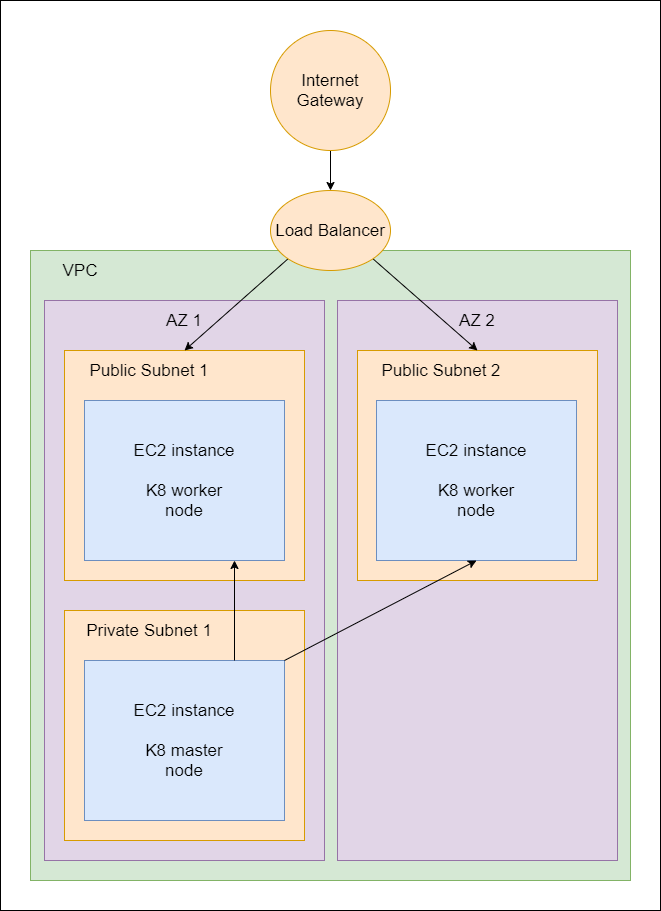

The diagram above was exported from draw.io. Its source (the exported page's mxGraphModel, read from the mxfile embedded in the PNG):
<mxGraphModel dx="740" dy="1970" grid="1" gridSize="10" guides="1" tooltips="1" connect="1" arrows="1" fold="1" page="1" pageScale="1" pageWidth="1169" pageHeight="827" math="0" shadow="0">
  <root>
    <mxCell id="0" />
    <mxCell id="1" parent="0" />
    <mxCell id="zQiCcsCawNQomk5Mror5-1" value="" style="rounded=0;whiteSpace=wrap;html=1;" vertex="1" parent="1">
      <mxGeometry x="170" y="-150" width="660" height="910" as="geometry" />
    </mxCell>
    <mxCell id="MCLDEiyw6MSC6ghwdwSk-16" value="" style="rounded=0;whiteSpace=wrap;html=1;fontSize=17;fillColor=#d5e8d4;strokeColor=#82b366;" parent="1" vertex="1">
      <mxGeometry x="200" y="100" width="600" height="630" as="geometry" />
    </mxCell>
    <mxCell id="MCLDEiyw6MSC6ghwdwSk-6" value="" style="group" parent="1" vertex="1" connectable="0">
      <mxGeometry x="517" y="200" width="270" height="510" as="geometry" />
    </mxCell>
    <mxCell id="MCLDEiyw6MSC6ghwdwSk-20" value="" style="group" parent="MCLDEiyw6MSC6ghwdwSk-6" vertex="1" connectable="0">
      <mxGeometry x="-10" y="-50" width="280" height="560" as="geometry" />
    </mxCell>
    <mxCell id="MCLDEiyw6MSC6ghwdwSk-21" value="" style="rounded=0;whiteSpace=wrap;html=1;fontSize=17;fillColor=#e1d5e7;strokeColor=#9673a6;" parent="MCLDEiyw6MSC6ghwdwSk-20" vertex="1">
      <mxGeometry width="280" height="560" as="geometry" />
    </mxCell>
    <mxCell id="MCLDEiyw6MSC6ghwdwSk-22" value="AZ 2" style="text;html=1;strokeColor=none;fillColor=none;align=center;verticalAlign=middle;whiteSpace=wrap;rounded=0;fontSize=17;" parent="MCLDEiyw6MSC6ghwdwSk-20" vertex="1">
      <mxGeometry x="120" y="10" width="40" height="20" as="geometry" />
    </mxCell>
    <mxCell id="MCLDEiyw6MSC6ghwdwSk-7" value="" style="rounded=0;whiteSpace=wrap;html=1;fillColor=#ffe6cc;strokeColor=#d79b00;" parent="MCLDEiyw6MSC6ghwdwSk-20" vertex="1">
      <mxGeometry x="20" y="50" width="240" height="230" as="geometry" />
    </mxCell>
    <mxCell id="MCLDEiyw6MSC6ghwdwSk-8" value="Public Subnet 2" style="text;html=1;strokeColor=none;fillColor=none;align=center;verticalAlign=middle;whiteSpace=wrap;rounded=0;fontSize=17;" parent="MCLDEiyw6MSC6ghwdwSk-20" vertex="1">
      <mxGeometry x="29" y="60" width="150" height="20" as="geometry" />
    </mxCell>
    <mxCell id="MCLDEiyw6MSC6ghwdwSk-9" value="" style="rounded=0;whiteSpace=wrap;html=1;fontSize=17;fillColor=#dae8fc;strokeColor=#6c8ebf;" parent="MCLDEiyw6MSC6ghwdwSk-20" vertex="1">
      <mxGeometry x="39" y="100" width="200" height="160" as="geometry" />
    </mxCell>
    <mxCell id="MCLDEiyw6MSC6ghwdwSk-10" value="EC2 instance&lt;br&gt;&lt;br&gt;K8 worker node" style="text;html=1;strokeColor=none;fillColor=none;align=center;verticalAlign=middle;whiteSpace=wrap;rounded=0;fontSize=17;" parent="MCLDEiyw6MSC6ghwdwSk-20" vertex="1">
      <mxGeometry x="84" y="170" width="110" height="20" as="geometry" />
    </mxCell>
    <mxCell id="MCLDEiyw6MSC6ghwdwSk-23" value="" style="group" parent="1" vertex="1" connectable="0">
      <mxGeometry x="234" y="200" width="260" height="510" as="geometry" />
    </mxCell>
    <mxCell id="MCLDEiyw6MSC6ghwdwSk-5" value="" style="group;fillColor=#e1d5e7;strokeColor=#9673a6;" parent="MCLDEiyw6MSC6ghwdwSk-23" vertex="1" connectable="0">
      <mxGeometry width="260" height="510" as="geometry" />
    </mxCell>
    <mxCell id="MCLDEiyw6MSC6ghwdwSk-19" value="" style="group" parent="MCLDEiyw6MSC6ghwdwSk-5" vertex="1" connectable="0">
      <mxGeometry x="-20" y="-50" width="280" height="560" as="geometry" />
    </mxCell>
    <mxCell id="MCLDEiyw6MSC6ghwdwSk-17" value="" style="rounded=0;whiteSpace=wrap;html=1;fontSize=17;fillColor=#e1d5e7;strokeColor=#9673a6;" parent="MCLDEiyw6MSC6ghwdwSk-19" vertex="1">
      <mxGeometry width="280" height="560" as="geometry" />
    </mxCell>
    <mxCell id="MCLDEiyw6MSC6ghwdwSk-18" value="AZ 1" style="text;html=1;strokeColor=none;fillColor=none;align=center;verticalAlign=middle;whiteSpace=wrap;rounded=0;fontSize=17;" parent="MCLDEiyw6MSC6ghwdwSk-19" vertex="1">
      <mxGeometry x="120" y="10" width="40" height="20" as="geometry" />
    </mxCell>
    <mxCell id="MCLDEiyw6MSC6ghwdwSk-1" value="" style="rounded=0;whiteSpace=wrap;html=1;fillColor=#ffe6cc;strokeColor=#d79b00;" parent="MCLDEiyw6MSC6ghwdwSk-5" vertex="1">
      <mxGeometry width="240" height="230" as="geometry" />
    </mxCell>
    <mxCell id="MCLDEiyw6MSC6ghwdwSk-2" value="Public Subnet 1" style="text;html=1;strokeColor=none;fillColor=none;align=center;verticalAlign=middle;whiteSpace=wrap;rounded=0;fontSize=17;" parent="MCLDEiyw6MSC6ghwdwSk-5" vertex="1">
      <mxGeometry x="10" y="10" width="150" height="20" as="geometry" />
    </mxCell>
    <mxCell id="MCLDEiyw6MSC6ghwdwSk-3" value="" style="rounded=0;whiteSpace=wrap;html=1;fontSize=17;fillColor=#dae8fc;strokeColor=#6c8ebf;" parent="MCLDEiyw6MSC6ghwdwSk-5" vertex="1">
      <mxGeometry x="20" y="50" width="200" height="160" as="geometry" />
    </mxCell>
    <mxCell id="MCLDEiyw6MSC6ghwdwSk-4" value="EC2 instance&lt;br&gt;&lt;br&gt;K8 worker node" style="text;html=1;strokeColor=none;fillColor=none;align=center;verticalAlign=middle;whiteSpace=wrap;rounded=0;fontSize=17;" parent="MCLDEiyw6MSC6ghwdwSk-5" vertex="1">
      <mxGeometry x="65" y="120" width="110" height="20" as="geometry" />
    </mxCell>
    <mxCell id="MCLDEiyw6MSC6ghwdwSk-11" value="" style="group" parent="MCLDEiyw6MSC6ghwdwSk-23" vertex="1" connectable="0">
      <mxGeometry y="260" width="240" height="230" as="geometry" />
    </mxCell>
    <mxCell id="MCLDEiyw6MSC6ghwdwSk-12" value="" style="rounded=0;whiteSpace=wrap;html=1;fillColor=#ffe6cc;strokeColor=#d79b00;" parent="MCLDEiyw6MSC6ghwdwSk-11" vertex="1">
      <mxGeometry width="240" height="230" as="geometry" />
    </mxCell>
    <mxCell id="MCLDEiyw6MSC6ghwdwSk-13" value="Private Subnet 1" style="text;html=1;strokeColor=none;fillColor=none;align=center;verticalAlign=middle;whiteSpace=wrap;rounded=0;fontSize=17;" parent="MCLDEiyw6MSC6ghwdwSk-11" vertex="1">
      <mxGeometry x="10" y="10" width="150" height="20" as="geometry" />
    </mxCell>
    <mxCell id="MCLDEiyw6MSC6ghwdwSk-14" value="" style="rounded=0;whiteSpace=wrap;html=1;fontSize=17;fillColor=#dae8fc;strokeColor=#6c8ebf;" parent="MCLDEiyw6MSC6ghwdwSk-11" vertex="1">
      <mxGeometry x="20" y="50" width="200" height="160" as="geometry" />
    </mxCell>
    <mxCell id="MCLDEiyw6MSC6ghwdwSk-15" value="EC2 instance&lt;br&gt;&lt;br&gt;K8 master node" style="text;html=1;strokeColor=none;fillColor=none;align=center;verticalAlign=middle;whiteSpace=wrap;rounded=0;fontSize=17;" parent="MCLDEiyw6MSC6ghwdwSk-11" vertex="1">
      <mxGeometry x="65" y="120" width="110" height="20" as="geometry" />
    </mxCell>
    <mxCell id="MCLDEiyw6MSC6ghwdwSk-31" style="edgeStyle=none;rounded=0;orthogonalLoop=1;jettySize=auto;html=1;exitX=0.75;exitY=0;exitDx=0;exitDy=0;entryX=0.75;entryY=1;entryDx=0;entryDy=0;fontSize=17;" parent="MCLDEiyw6MSC6ghwdwSk-23" source="MCLDEiyw6MSC6ghwdwSk-14" target="MCLDEiyw6MSC6ghwdwSk-3" edge="1">
      <mxGeometry relative="1" as="geometry" />
    </mxCell>
    <mxCell id="MCLDEiyw6MSC6ghwdwSk-24" value="VPC" style="text;html=1;strokeColor=none;fillColor=none;align=center;verticalAlign=middle;whiteSpace=wrap;rounded=0;fontSize=17;" parent="1" vertex="1">
      <mxGeometry x="230" y="110" width="40" height="20" as="geometry" />
    </mxCell>
    <mxCell id="MCLDEiyw6MSC6ghwdwSk-27" style="rounded=0;orthogonalLoop=1;jettySize=auto;html=1;exitX=0;exitY=1;exitDx=0;exitDy=0;entryX=0.5;entryY=0;entryDx=0;entryDy=0;fontSize=17;" parent="1" source="MCLDEiyw6MSC6ghwdwSk-25" target="MCLDEiyw6MSC6ghwdwSk-1" edge="1">
      <mxGeometry relative="1" as="geometry" />
    </mxCell>
    <mxCell id="MCLDEiyw6MSC6ghwdwSk-28" style="edgeStyle=none;rounded=0;orthogonalLoop=1;jettySize=auto;html=1;exitX=1;exitY=1;exitDx=0;exitDy=0;entryX=0.5;entryY=0;entryDx=0;entryDy=0;fontSize=17;" parent="1" source="MCLDEiyw6MSC6ghwdwSk-25" target="MCLDEiyw6MSC6ghwdwSk-7" edge="1">
      <mxGeometry relative="1" as="geometry" />
    </mxCell>
    <mxCell id="MCLDEiyw6MSC6ghwdwSk-25" value="Load Balancer" style="ellipse;whiteSpace=wrap;html=1;fontSize=17;fillColor=#ffe6cc;strokeColor=#d79b00;" parent="1" vertex="1">
      <mxGeometry x="440" y="40" width="120" height="80" as="geometry" />
    </mxCell>
    <mxCell id="MCLDEiyw6MSC6ghwdwSk-29" style="edgeStyle=none;rounded=0;orthogonalLoop=1;jettySize=auto;html=1;exitX=0.5;exitY=1;exitDx=0;exitDy=0;entryX=0.5;entryY=0;entryDx=0;entryDy=0;fontSize=17;" parent="1" source="MCLDEiyw6MSC6ghwdwSk-26" target="MCLDEiyw6MSC6ghwdwSk-25" edge="1">
      <mxGeometry relative="1" as="geometry" />
    </mxCell>
    <mxCell id="MCLDEiyw6MSC6ghwdwSk-26" value="Internet Gateway" style="ellipse;whiteSpace=wrap;html=1;aspect=fixed;fontSize=17;fillColor=#ffe6cc;strokeColor=#d79b00;" parent="1" vertex="1">
      <mxGeometry x="440" y="-120" width="120" height="120" as="geometry" />
    </mxCell>
    <mxCell id="MCLDEiyw6MSC6ghwdwSk-30" style="edgeStyle=none;rounded=0;orthogonalLoop=1;jettySize=auto;html=1;exitX=1;exitY=0;exitDx=0;exitDy=0;entryX=0.5;entryY=1;entryDx=0;entryDy=0;fontSize=17;" parent="1" source="MCLDEiyw6MSC6ghwdwSk-14" target="MCLDEiyw6MSC6ghwdwSk-9" edge="1">
      <mxGeometry relative="1" as="geometry" />
    </mxCell>
  </root>
</mxGraphModel>